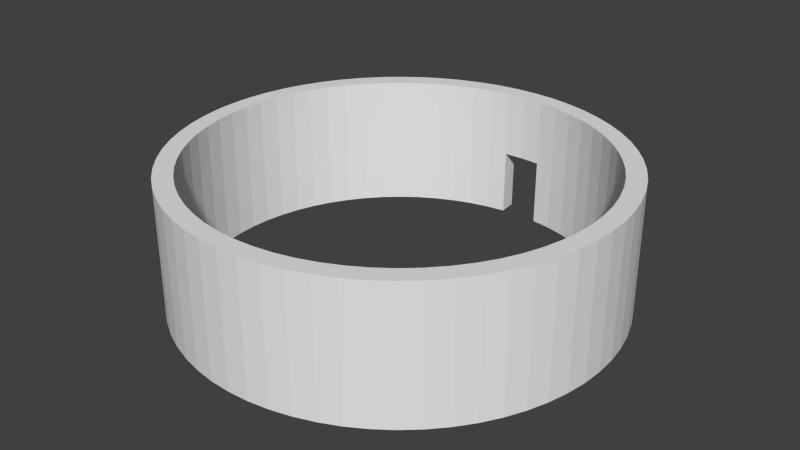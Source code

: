 # Source: reaktorwall_fix.blend  (saved by Blender 2.75.0; exported with 4.5.12 LTS)
import bpy
from mathutils import Matrix  # noqa: F401  (used for matrix-valued properties, if any)

bpy.ops.wm.read_factory_settings(use_empty=True)
scene = bpy.context.scene
scene.name = 'Scene'

# ---- collections
col_collection_1 = bpy.data.collections.new('Collection 1'); scene.collection.children.link(col_collection_1)

# ---- world
world_world = bpy.data.worlds.new('World'); scene.world = world_world
world_world.color = (0.05088, 0.05088, 0.05088)
world_world.use_sun_shadow = False
world_world.sun_shadow_jitter_overblur = 0.0
world_world.cycles.sampling_method = 'MANUAL'
world_world.cycles.sample_map_resolution = 256

# ---- meshes
me_circle_001 = bpy.data.meshes.new('Circle.001')
me_circle_001.from_pydata([(-0.7693, 0.6313, 0.3326), (0.09754, 0.9904, 0.3326), (0.4691, -0.8777, 0.3326), (-0.8777, 0.4691, 0.3326), (0.6313, -0.7693, 0.3326), (-0.9523, 0.2889, 0.3326), (0.7693, -0.6313, 0.3326), (-0.9904, 0.09755, 0.3326), (0.8777, -0.4691, 0.3326), (-0.9904, -0.09755, 0.3326), (0.9523, -0.2889, 0.3326), (-0.9523, -0.2889, 0.3326), (0.9904, -0.09754, 0.3326), (-0.8777, -0.4691, 0.3326), (0.9904, 0.09755, 0.3326), (-0.7693, -0.6313, 0.3326), (0.9523, 0.2889, 0.3326), (-0.6313, -0.7693, 0.3326), (0.8777, 0.4691, 0.3326), (-0.4691, -0.8777, 0.3326), (-0.09755, 0.9904, 0.3326), (0.7693, 0.6313, 0.3326), (-0.2889, -0.9523, 0.3326), (-0.2889, 0.9523, 0.3326), (0.6313, 0.7693, 0.3326), (-0.09754, -0.9904, 0.3326), (-0.4691, 0.8777, 0.3326), (0.4691, 0.8777, 0.3326), (0.09755, -0.9904, 0.3326), (-0.6313, 0.7693, 0.3326), (0.2889, 0.9523, 0.3326), (0.2889, -0.9523, 0.3326), (-0.09755, 0.9904, 0.0), (-0.2889, 0.9523, 0.0), (-0.4691, 0.8777, 0.0), (-0.6313, 0.7693, 0.0), (-0.7693, 0.6313, 0.0), (-0.8777, 0.4691, 0.0), (-0.9523, 0.2889, 0.0), (-0.9904, 0.09755, 0.0), (-0.9904, -0.09755, 0.0), (-0.9523, -0.2889, 0.0), (-0.8777, -0.4691, 0.0), (-0.7693, -0.6313, 0.0), (-0.6313, -0.7693, 0.0), (-0.4691, -0.8777, 0.0), (-0.2889, -0.9523, 0.0), (-0.09754, -0.9904, 0.0), (0.09755, -0.9904, 0.0), (0.2889, -0.9523, 0.0), (0.4691, -0.8777, 0.0), (0.6313, -0.7693, 0.0), (0.7693, -0.6313, 0.0), (0.8777, -0.4691, 0.0), (0.9523, -0.2889, 0.0), (0.9904, -0.09754, 0.0), (0.9904, 0.09755, 0.0), (0.9523, 0.2889, 0.0), (0.8777, 0.4691, 0.0), (0.7693, 0.6313, 0.0), (0.6313, 0.7693, 0.0), (0.4691, 0.8777, 0.0), (0.2889, 0.9523, 0.0), (0.09754, 0.9904, 0.0), (-0.09755, 0.9904, 0.6652), (-0.2889, 0.9523, 0.6652), (-0.4691, 0.8777, 0.6652), (-0.6313, 0.7693, 0.6652), (-0.7693, 0.6313, 0.6652), (-0.8777, 0.4691, 0.6652), (-0.9523, 0.2889, 0.6652), (-0.9904, 0.09755, 0.6652), (-0.9904, -0.09755, 0.6652), (-0.9523, -0.2889, 0.6652), (-0.8777, -0.4691, 0.6652), (-0.7693, -0.6313, 0.6652), (-0.6313, -0.7693, 0.6652), (-0.4691, -0.8777, 0.6652), (-0.2889, -0.9523, 0.6652), (-0.09754, -0.9904, 0.6652), (0.09755, -0.9904, 0.6652), (0.2889, -0.9523, 0.6652), (0.4691, -0.8777, 0.6652), (0.6313, -0.7693, 0.6652), (0.7693, -0.6313, 0.6652), (0.8777, -0.4691, 0.6652), (0.9523, -0.2889, 0.6652), (0.9904, -0.09754, 0.6652), (0.9904, 0.09755, 0.6652), (0.9523, 0.2889, 0.6652), (0.8777, 0.4691, 0.6652), (0.7693, 0.6313, 0.6652), (0.6313, 0.7693, 0.6652), (0.4691, 0.8777, 0.6652), (0.2889, 0.9523, 0.6652), (0.09754, 0.9904, 0.6652), (-0.7037, 0.7037, 0.3326), (-0.8275, 0.5529, 0.3326), (0.1942, 0.9761, 0.3326), (-1.881e-07, 0.9952, 0.3326), (0.3808, -0.9194, 0.3326), (0.5529, -0.8275, 0.3326), (-0.9194, 0.3808, 0.3326), (0.7037, -0.7037, 0.3326), (-0.9761, 0.1942, 0.3326), (0.8275, -0.5529, 0.3326), (-0.9952, 7.451e-08, 0.3326), (0.9194, -0.3808, 0.3326), (-0.9761, -0.1942, 0.3326), (0.9761, -0.1942, 0.3326), (-0.9194, -0.3808, 0.3326), (0.9952, 9.593e-07, 0.3326), (-0.8275, -0.5529, 0.3326), (0.9761, 0.1942, 0.3326), (-0.7037, -0.7037, 0.3326), (0.9194, 0.3808, 0.3326), (-0.5529, -0.8275, 0.3326), (0.8275, 0.5529, 0.3326), (-0.3808, -0.9194, 0.3326), (-0.1942, 0.9761, 0.3326), (0.7037, 0.7037, 0.3326), (-0.1942, -0.9761, 0.3326), (-0.3808, 0.9194, 0.3326), (0.5529, 0.8275, 0.3326), (3.241e-07, -0.9952, 0.3326), (-0.5529, 0.8275, 0.3326), (0.3808, 0.9194, 0.3326), (0.1942, -0.9761, 0.3326), (-0.1942, 0.9761, 0.0), (-0.3808, 0.9194, 0.0), (-0.5529, 0.8275, 0.0), (-0.7037, 0.7037, 0.0), (-0.8275, 0.5529, 0.0), (-0.9194, 0.3808, 0.0), (-0.9761, 0.1942, 0.0), (-0.9952, 7.525e-08, 0.0), (-0.9761, -0.1942, 0.0), (-0.9194, -0.3808, 0.0), (-0.8275, -0.5529, 0.0), (-0.7037, -0.7037, 0.0), (-0.5529, -0.8275, 0.0), (-0.3808, -0.9194, 0.0), (-0.1942, -0.9761, 0.0), (3.245e-07, -0.9952, 0.0), (0.1942, -0.9761, 0.0), (0.3808, -0.9194, 0.0), (0.5529, -0.8275, 0.0), (0.7037, -0.7037, 0.0), (0.8275, -0.5529, 0.0), (0.9194, -0.3808, 0.0), (0.9761, -0.1942, 0.0), (0.9952, 9.608e-07, 0.0), (0.9761, 0.1942, 0.0), (0.9194, 0.3808, 0.0), (0.8275, 0.5529, 0.0), (0.7037, 0.7037, 0.0), (0.5529, 0.8275, 0.0), (0.3808, 0.9194, 0.0), (0.1942, 0.9761, 0.0), (-1.881e-07, 0.9952, 0.6652), (-0.1942, 0.9761, 0.6652), (-0.3808, 0.9194, 0.6652), (-0.5529, 0.8275, 0.6652), (-0.7037, 0.7037, 0.6652), (-0.8275, 0.5529, 0.6652), (-0.9194, 0.3808, 0.6652), (-0.9761, 0.1942, 0.6652), (-0.9952, 7.525e-08, 0.6652), (-0.9761, -0.1942, 0.6652), (-0.9194, -0.3808, 0.6652), (-0.8275, -0.5529, 0.6652), (-0.7037, -0.7037, 0.6652), (-0.5529, -0.8275, 0.6652), (-0.3808, -0.9194, 0.6652), (-0.1942, -0.9761, 0.6652), (3.245e-07, -0.9952, 0.6652), (0.1942, -0.9761, 0.6652), (0.3808, -0.9194, 0.6652), (0.5529, -0.8275, 0.6652), (0.7037, -0.7037, 0.6652), (0.8275, -0.5529, 0.6652), (0.9194, -0.3808, 0.6652), (0.9761, -0.1942, 0.6652), (0.9952, 9.608e-07, 0.6652), (0.9761, 0.1942, 0.6652), (0.9194, 0.3808, 0.6652), (0.8275, 0.5529, 0.6652), (0.7037, 0.7037, 0.6652), (0.5529, 0.8275, 0.6652), (0.3808, 0.9194, 0.6652), (0.1942, 0.9761, 0.6652), (-0.8421, 0.6911, 0.3326), (0.1068, 1.084, 0.3326), (0.5135, -0.9607, 0.3326), (-0.9607, 0.5135, 0.3326), (0.6911, -0.8421, 0.3326), (-1.042, 0.3162, 0.3326), (0.8421, -0.6911, 0.3326), (-1.084, 0.1068, 0.3326), (0.9607, -0.5135, 0.3326), (-1.084, -0.1068, 0.3326), (1.042, -0.3162, 0.3326), (-1.042, -0.3162, 0.3326), (1.084, -0.1068, 0.3326), (-0.9607, -0.5135, 0.3326), (1.084, 0.1068, 0.3326), (-0.8421, -0.6911, 0.3326), (1.042, 0.3162, 0.3326), (-0.6911, -0.8421, 0.3326), (0.9607, 0.5135, 0.3326), (-0.5135, -0.9607, 0.3326), (-0.1068, 1.084, 0.3326), (0.8421, 0.6911, 0.3326), (-0.3162, -1.042, 0.3326), (-0.3162, 1.042, 0.3326), (0.6911, 0.8421, 0.3326), (-0.1068, -1.084, 0.3326), (-0.5135, 0.9607, 0.3326), (0.5135, 0.9607, 0.3326), (0.1068, -1.084, 0.3326), (-0.6911, 0.8421, 0.3326), (0.3162, 1.042, 0.3326), (0.3162, -1.042, 0.3326), (-0.1068, 1.084, 0.0), (-0.3162, 1.042, 0.0), (-0.5135, 0.9607, 0.0), (-0.6911, 0.8421, 0.0), (-0.8421, 0.6911, 0.0), (-0.9607, 0.5135, 0.0), (-1.042, 0.3162, 0.0), (-1.084, 0.1068, 0.0), (-1.084, -0.1068, 0.0), (-1.042, -0.3162, 0.0), (-0.9607, -0.5135, 0.0), (-0.8421, -0.6911, 0.0), (-0.6911, -0.8421, 0.0), (-0.5135, -0.9607, 0.0), (-0.3162, -1.042, 0.0), (-0.1068, -1.084, 0.0), (0.1068, -1.084, 0.0), (0.3162, -1.042, 0.0), (0.5135, -0.9607, 0.0), (0.6911, -0.8421, 0.0), (0.8421, -0.6911, 0.0), (0.9607, -0.5135, 0.0), (1.042, -0.3162, 0.0), (1.084, -0.1068, 0.0), (1.084, 0.1068, 0.0), (1.042, 0.3162, 0.0), (0.9607, 0.5135, 0.0), (0.8421, 0.6911, 0.0), (0.6911, 0.8421, 0.0), (0.5135, 0.9607, 0.0), (0.3162, 1.042, 0.0), (0.1068, 1.084, 0.0), (-0.1068, 1.084, 0.6652), (-0.3162, 1.042, 0.6652), (-0.5135, 0.9607, 0.6652), (-0.6911, 0.8421, 0.6652), (-0.8421, 0.6911, 0.6652), (-0.9607, 0.5135, 0.6652), (-1.042, 0.3162, 0.6652), (-1.084, 0.1068, 0.6652), (-1.084, -0.1068, 0.6652), (-1.042, -0.3162, 0.6652), (-0.9607, -0.5135, 0.6652), (-0.8421, -0.6911, 0.6652), (-0.6911, -0.8421, 0.6652), (-0.5135, -0.9607, 0.6652), (-0.3162, -1.042, 0.6652), (-0.1068, -1.084, 0.6652), (0.1068, -1.084, 0.6652), (0.3162, -1.042, 0.6652), (0.5135, -0.9607, 0.6652), (0.6911, -0.8421, 0.6652), (0.8421, -0.6911, 0.6652), (0.9607, -0.5135, 0.6652), (1.042, -0.3162, 0.6652), (1.084, -0.1068, 0.6652), (1.084, 0.1068, 0.6652), (1.042, 0.3162, 0.6652), (0.9607, 0.5135, 0.6652), (0.8421, 0.6911, 0.6652), (0.6911, 0.8421, 0.6652), (0.5135, 0.9607, 0.6652), (0.3162, 1.042, 0.6652), (0.1068, 1.084, 0.6652), (-0.7703, 0.7703, 0.3326), (-0.9058, 0.6052, 0.3326), (0.2125, 1.068, 0.3326), (-1.881e-07, 1.089, 0.3326), (0.4169, -1.006, 0.3326), (0.6052, -0.9058, 0.3326), (-1.006, 0.4169, 0.3326), (0.7703, -0.7703, 0.3326), (-1.068, 0.2125, 0.3326), (0.9058, -0.6052, 0.3326), (-1.089, 7.451e-08, 0.3326), (1.006, -0.4169, 0.3326), (-1.068, -0.2125, 0.3326), (1.068, -0.2125, 0.3326), (-1.006, -0.4169, 0.3326), (1.089, 9.593e-07, 0.3326), (-0.9058, -0.6052, 0.3326), (1.068, 0.2125, 0.3326), (-0.7703, -0.7703, 0.3326), (1.006, 0.4169, 0.3326), (-0.6052, -0.9058, 0.3326), (0.9058, 0.6052, 0.3326), (-0.4169, -1.006, 0.3326), (-0.2125, 1.068, 0.3326), (0.7703, 0.7703, 0.3326), (-0.2125, -1.068, 0.3326), (-0.4169, 1.006, 0.3326), (0.6052, 0.9058, 0.3326), (3.241e-07, -1.089, 0.3326), (-0.6052, 0.9058, 0.3326), (0.4169, 1.006, 0.3326), (0.2125, -1.068, 0.3326), (-0.2125, 1.068, 0.0), (-0.4169, 1.006, 0.0), (-0.6052, 0.9058, 0.0), (-0.7703, 0.7703, 0.0), (-0.9058, 0.6052, 0.0), (-1.006, 0.4169, 0.0), (-1.068, 0.2125, 0.0), (-1.089, 7.525e-08, 0.0), (-1.068, -0.2125, 0.0), (-1.006, -0.4169, 0.0), (-0.9058, -0.6052, 0.0), (-0.7703, -0.7703, 0.0), (-0.6052, -0.9058, 0.0), (-0.4169, -1.006, 0.0), (-0.2125, -1.068, 0.0), (3.245e-07, -1.089, 0.0), (0.2125, -1.068, 0.0), (0.4169, -1.006, 0.0), (0.6052, -0.9058, 0.0), (0.7703, -0.7703, 0.0), (0.9058, -0.6052, 0.0), (1.006, -0.4169, 0.0), (1.068, -0.2125, 0.0), (1.089, 9.608e-07, 0.0), (1.068, 0.2125, 0.0), (1.006, 0.4169, 0.0), (0.9058, 0.6052, 0.0), (0.7703, 0.7703, 0.0), (0.6052, 0.9058, 0.0), (0.4169, 1.006, 0.0), (0.2125, 1.068, 0.0), (-1.881e-07, 1.089, 0.6652), (-0.2125, 1.068, 0.6652), (-0.4169, 1.006, 0.6652), (-0.6052, 0.9058, 0.6652), (-0.7703, 0.7703, 0.6652), (-0.9058, 0.6052, 0.6652), (-1.006, 0.4169, 0.6652), (-1.068, 0.2125, 0.6652), (-1.089, 7.525e-08, 0.6652), (-1.068, -0.2125, 0.6652), (-1.006, -0.4169, 0.6652), (-0.9058, -0.6052, 0.6652), (-0.7703, -0.7703, 0.6652), (-0.6052, -0.9058, 0.6652), (-0.4169, -1.006, 0.6652), (-0.2125, -1.068, 0.6652), (3.245e-07, -1.089, 0.6652), (0.2125, -1.068, 0.6652), (0.4169, -1.006, 0.6652), (0.6052, -0.9058, 0.6652), (0.7703, -0.7703, 0.6652), (0.9058, -0.6052, 0.6652), (1.006, -0.4169, 0.6652), (1.068, -0.2125, 0.6652), (1.089, 9.608e-07, 0.6652), (1.068, 0.2125, 0.6652), (1.006, 0.4169, 0.6652), (0.9058, 0.6052, 0.6652), (0.7703, 0.7703, 0.6652), (0.6052, 0.9058, 0.6652), (0.4169, 1.006, 0.6652), (0.2125, 1.068, 0.6652), (-0.09755, 0.9904, 0.0), (0.09754, 0.9904, 0.0), (-0.1068, 1.084, 0.0), (0.1068, 1.084, 0.0)], [], [(0, 97, 132, 36), (0, 36, 131, 96), (0, 96, 163, 68), (0, 68, 164, 97), (1, 63, 158, 98), (1, 98, 190, 95), (1, 95, 159, 99), (2, 101, 146, 50), (2, 50, 145, 100), (2, 100, 177, 82), (2, 82, 178, 101), (3, 102, 133, 37), (3, 37, 132, 97), (3, 97, 164, 69), (3, 69, 165, 102), (4, 103, 147, 51), (4, 51, 146, 101), (4, 101, 178, 83), (4, 83, 179, 103), (5, 104, 134, 38), (5, 38, 133, 102), (5, 102, 165, 70), (5, 70, 166, 104), (6, 105, 148, 52), (6, 52, 147, 103), (6, 103, 179, 84), (6, 84, 180, 105), (7, 106, 135, 39), (7, 39, 134, 104), (7, 104, 166, 71), (7, 71, 167, 106), (8, 107, 149, 53), (8, 53, 148, 105), (8, 105, 180, 85), (8, 85, 181, 107), (9, 108, 136, 40), (9, 40, 135, 106), (9, 106, 167, 72), (9, 72, 168, 108), (10, 109, 150, 54), (10, 54, 149, 107), (10, 107, 181, 86), (10, 86, 182, 109), (11, 110, 137, 41), (11, 41, 136, 108), (11, 108, 168, 73), (11, 73, 169, 110), (12, 111, 151, 55), (12, 55, 150, 109), (12, 109, 182, 87), (12, 87, 183, 111), (13, 112, 138, 42), (13, 42, 137, 110), (13, 110, 169, 74), (13, 74, 170, 112), (14, 113, 152, 56), (14, 56, 151, 111), (14, 111, 183, 88), (14, 88, 184, 113), (15, 114, 139, 43), (15, 43, 138, 112), (15, 112, 170, 75), (15, 75, 171, 114), (16, 115, 153, 57), (16, 57, 152, 113), (16, 113, 184, 89), (16, 89, 185, 115), (17, 116, 140, 44), (17, 44, 139, 114), (17, 114, 171, 76), (17, 76, 172, 116), (18, 117, 154, 58), (18, 58, 153, 115), (18, 115, 185, 90), (18, 90, 186, 117), (19, 118, 141, 45), (19, 45, 140, 116), (19, 116, 172, 77), (19, 77, 173, 118), (20, 119, 128, 32), (20, 99, 159, 64), (20, 64, 160, 119), (21, 120, 155, 59), (21, 59, 154, 117), (21, 117, 186, 91), (21, 91, 187, 120), (22, 121, 142, 46), (22, 46, 141, 118), (22, 118, 173, 78), (22, 78, 174, 121), (23, 122, 129, 33), (23, 33, 128, 119), (23, 119, 160, 65), (23, 65, 161, 122), (24, 123, 156, 60), (24, 60, 155, 120), (24, 120, 187, 92), (24, 92, 188, 123), (25, 124, 143, 47), (25, 47, 142, 121), (25, 121, 174, 79), (25, 79, 175, 124), (26, 125, 130, 34), (26, 34, 129, 122), (26, 122, 161, 66), (26, 66, 162, 125), (27, 126, 157, 61), (27, 61, 156, 123), (27, 123, 188, 93), (27, 93, 189, 126), (28, 127, 144, 48), (28, 48, 143, 124), (28, 124, 175, 80), (28, 80, 176, 127), (29, 96, 131, 35), (29, 35, 130, 125), (29, 125, 162, 67), (29, 67, 163, 96), (30, 98, 158, 62), (30, 62, 157, 126), (30, 126, 189, 94), (30, 94, 190, 98), (31, 100, 145, 49), (31, 49, 144, 127), (31, 127, 176, 81), (31, 81, 177, 100), (227, 323, 288, 191), (287, 322, 227, 191), (259, 354, 287, 191), (288, 355, 259, 191), (289, 349, 254, 192), (286, 381, 289, 192), (290, 350, 286, 192), (241, 337, 292, 193), (291, 336, 241, 193), (273, 368, 291, 193), (292, 369, 273, 193), (228, 324, 293, 194), (288, 323, 228, 194), (260, 355, 288, 194), (293, 356, 260, 194), (242, 338, 294, 195), (292, 337, 242, 195), (274, 369, 292, 195), (294, 370, 274, 195), (229, 325, 295, 196), (293, 324, 229, 196), (261, 356, 293, 196), (295, 357, 261, 196), (243, 339, 296, 197), (294, 338, 243, 197), (275, 370, 294, 197), (296, 371, 275, 197), (230, 326, 297, 198), (295, 325, 230, 198), (262, 357, 295, 198), (297, 358, 262, 198), (244, 340, 298, 199), (296, 339, 244, 199), (276, 371, 296, 199), (298, 372, 276, 199), (231, 327, 299, 200), (297, 326, 231, 200), (263, 358, 297, 200), (299, 359, 263, 200), (245, 341, 300, 201), (298, 340, 245, 201), (277, 372, 298, 201), (300, 373, 277, 201), (232, 328, 301, 202), (299, 327, 232, 202), (264, 359, 299, 202), (301, 360, 264, 202), (246, 342, 302, 203), (300, 341, 246, 203), (278, 373, 300, 203), (302, 374, 278, 203), (233, 329, 303, 204), (301, 328, 233, 204), (265, 360, 301, 204), (303, 361, 265, 204), (247, 343, 304, 205), (302, 342, 247, 205), (279, 374, 302, 205), (304, 375, 279, 205), (234, 330, 305, 206), (303, 329, 234, 206), (266, 361, 303, 206), (305, 362, 266, 206), (248, 344, 306, 207), (304, 343, 248, 207), (280, 375, 304, 207), (306, 376, 280, 207), (235, 331, 307, 208), (305, 330, 235, 208), (267, 362, 305, 208), (307, 363, 267, 208), (249, 345, 308, 209), (306, 344, 249, 209), (281, 376, 306, 209), (308, 377, 281, 209), (236, 332, 309, 210), (307, 331, 236, 210), (268, 363, 307, 210), (309, 364, 268, 210), (223, 319, 310, 211), (255, 350, 290, 211), (310, 351, 255, 211), (250, 346, 311, 212), (308, 345, 250, 212), (282, 377, 308, 212), (311, 378, 282, 212), (237, 333, 312, 213), (309, 332, 237, 213), (269, 364, 309, 213), (312, 365, 269, 213), (224, 320, 313, 214), (310, 319, 224, 214), (256, 351, 310, 214), (313, 352, 256, 214), (251, 347, 314, 215), (311, 346, 251, 215), (283, 378, 311, 215), (314, 379, 283, 215), (238, 334, 315, 216), (312, 333, 238, 216), (270, 365, 312, 216), (315, 366, 270, 216), (225, 321, 316, 217), (313, 320, 225, 217), (257, 352, 313, 217), (316, 353, 257, 217), (252, 348, 317, 218), (314, 347, 252, 218), (284, 379, 314, 218), (317, 380, 284, 218), (239, 335, 318, 219), (315, 334, 239, 219), (271, 366, 315, 219), (318, 367, 271, 219), (226, 322, 287, 220), (316, 321, 226, 220), (258, 353, 316, 220), (287, 354, 258, 220), (253, 349, 289, 221), (317, 348, 253, 221), (285, 380, 317, 221), (289, 381, 285, 221), (240, 336, 291, 222), (318, 335, 240, 222), (272, 367, 318, 222), (291, 368, 272, 222), (32, 128, 319, 223), (32, 223, 384, 382), (33, 129, 320, 224), (128, 33, 224, 319), (34, 130, 321, 225), (129, 34, 225, 320), (35, 131, 322, 226), (130, 35, 226, 321), (36, 132, 323, 227), (131, 36, 227, 322), (37, 133, 324, 228), (132, 37, 228, 323), (38, 134, 325, 229), (133, 38, 229, 324), (39, 135, 326, 230), (134, 39, 230, 325), (40, 136, 327, 231), (135, 40, 231, 326), (41, 137, 328, 232), (136, 41, 232, 327), (42, 138, 329, 233), (137, 42, 233, 328), (43, 139, 330, 234), (138, 43, 234, 329), (44, 140, 331, 235), (139, 44, 235, 330), (45, 141, 332, 236), (140, 45, 236, 331), (46, 142, 333, 237), (141, 46, 237, 332), (47, 143, 334, 238), (142, 47, 238, 333), (48, 144, 335, 239), (143, 48, 239, 334), (49, 145, 336, 240), (144, 49, 240, 335), (50, 146, 337, 241), (145, 50, 241, 336), (51, 147, 338, 242), (146, 51, 242, 337), (52, 148, 339, 243), (147, 52, 243, 338), (53, 149, 340, 244), (148, 53, 244, 339), (54, 150, 341, 245), (149, 54, 245, 340), (55, 151, 342, 246), (150, 55, 246, 341), (56, 152, 343, 247), (151, 56, 247, 342), (57, 153, 344, 248), (152, 57, 248, 343), (58, 154, 345, 249), (153, 58, 249, 344), (59, 155, 346, 250), (154, 59, 250, 345), (60, 156, 347, 251), (155, 60, 251, 346), (61, 157, 348, 252), (156, 61, 252, 347), (62, 158, 349, 253), (157, 62, 253, 348), (158, 63, 254, 349), (160, 64, 255, 351), (64, 159, 350, 255), (161, 65, 256, 352), (65, 160, 351, 256), (162, 66, 257, 353), (66, 161, 352, 257), (163, 67, 258, 354), (67, 162, 353, 258), (164, 68, 259, 355), (68, 163, 354, 259), (165, 69, 260, 356), (69, 164, 355, 260), (166, 70, 261, 357), (70, 165, 356, 261), (167, 71, 262, 358), (71, 166, 357, 262), (168, 72, 263, 359), (72, 167, 358, 263), (169, 73, 264, 360), (73, 168, 359, 264), (170, 74, 265, 361), (74, 169, 360, 265), (171, 75, 266, 362), (75, 170, 361, 266), (172, 76, 267, 363), (76, 171, 362, 267), (173, 77, 268, 364), (77, 172, 363, 268), (174, 78, 269, 365), (78, 173, 364, 269), (175, 79, 270, 366), (79, 174, 365, 270), (176, 80, 271, 367), (80, 175, 366, 271), (177, 81, 272, 368), (81, 176, 367, 272), (178, 82, 273, 369), (82, 177, 368, 273), (179, 83, 274, 370), (83, 178, 369, 274), (180, 84, 275, 371), (84, 179, 370, 275), (181, 85, 276, 372), (85, 180, 371, 276), (182, 86, 277, 373), (86, 181, 372, 277), (183, 87, 278, 374), (87, 182, 373, 278), (184, 88, 279, 375), (88, 183, 374, 279), (185, 89, 280, 376), (89, 184, 375, 280), (186, 90, 281, 377), (90, 185, 376, 281), (187, 91, 282, 378), (91, 186, 377, 282), (188, 92, 283, 379), (92, 187, 378, 283), (189, 93, 284, 380), (93, 188, 379, 284), (190, 94, 285, 381), (94, 189, 380, 285), (159, 95, 286, 350), (95, 190, 381, 286), (254, 63, 383, 385), (223, 211, 20, 32), (63, 1, 192, 254), (1, 99, 20, 211, 290, 192)])
_uv = me_circle_001.uv_layers.new(name='UVMap')
_uv.uv.foreach_set('vector', [-3.781, 4.645, -3.616, 4.645, -3.616, 5.205, -3.781, 5.205, -3.781, 4.645, -3.781, 5.205, -3.945, 5.205, -3.945, 4.645, -3.781, 4.645, -3.945, 4.645, -3.945, 4.085, -3.781, 4.085, -3.781, 4.645, -3.781, 4.085, -3.616, 4.085, -3.616, 4.645, 5.1, 4.645, 5.1, 5.205, 4.936, 5.205, 4.936, 4.645, 5.1, 4.645, 4.936, 4.645, 4.936, 4.085, 5.1, 4.085, 5.1, 4.645, 5.1, 4.085, 5.265, 4.085, 5.265, 4.645, 0.8244, 4.645, 0.9888, 4.645, 0.9888, 5.205, 0.8244, 5.205, 0.8244, 4.645, 0.8244, 5.205, 0.6599, 5.205, 0.6599, 4.645, 0.8244, 4.645, 0.6599, 4.645, 0.6599, 4.085, 0.8244, 4.085, 0.8244, 4.645, 0.8244, 4.085, 0.9888, 4.085, 0.9888, 4.645, -3.452, 4.645, -3.287, 4.645, -3.287, 5.205, -3.452, 5.205, -3.452, 4.645, -3.452, 5.205, -3.616, 5.205, -3.616, 4.645, -3.452, 4.645, -3.616, 4.645, -3.616, 4.085, -3.452, 4.085, -3.452, 4.645, -3.452, 4.085, -3.287, 4.085, -3.287, 4.645, 1.153, 4.645, 1.318, 4.645, 1.318, 5.205, 1.153, 5.205, 1.153, 4.645, 1.153, 5.205, 0.9888, 5.205, 0.9888, 4.645, 1.153, 4.645, 0.9888, 4.645, 0.9888, 4.085, 1.153, 4.085, 1.153, 4.645, 1.153, 4.085, 1.318, 4.085, 1.318, 4.645, -3.123, 4.645, -2.958, 4.645, -2.958, 5.205, -3.123, 5.205, -3.123, 4.645, -3.123, 5.205, -3.287, 5.205, -3.287, 4.645, -3.123, 4.645, -3.287, 4.645, -3.287, 4.085, -3.123, 4.085, -3.123, 4.645, -3.123, 4.085, -2.958, 4.085, -2.958, 4.645, 1.482, 4.645, 1.647, 4.645, 1.647, 5.205, 1.482, 5.205, 1.482, 4.645, 1.482, 5.205, 1.318, 5.205, 1.318, 4.645, 1.482, 4.645, 1.318, 4.645, 1.318, 4.085, 1.482, 4.085, 1.482, 4.645, 1.482, 4.085, 1.647, 4.085, 1.647, 4.645, -2.794, 4.645, -2.629, 4.645, -2.629, 5.205, -2.794, 5.205, -2.794, 4.645, -2.794, 5.205, -2.958, 5.205, -2.958, 4.645, -2.794, 4.645, -2.958, 4.645, -2.958, 4.085, -2.794, 4.085, -2.794, 4.645, -2.794, 4.085, -2.629, 4.085, -2.629, 4.645, 1.811, 4.645, 1.976, 4.645, 1.976, 5.205, 1.811, 5.205, 1.811, 4.645, 1.811, 5.205, 1.647, 5.205, 1.647, 4.645, 1.811, 4.645, 1.647, 4.645, 1.647, 4.085, 1.811, 4.085, 1.811, 4.645, 1.811, 4.085, 1.976, 4.085, 1.976, 4.645, -2.465, 4.645, -2.3, 4.645, -2.3, 5.205, -2.465, 5.205, -2.465, 4.645, -2.465, 5.205, -2.629, 5.205, -2.629, 4.645, -2.465, 4.645, -2.629, 4.645, -2.629, 4.085, -2.465, 4.085, -2.465, 4.645, -2.465, 4.085, -2.3, 4.085, -2.3, 4.645, 2.14, 4.645, 2.305, 4.645, 2.305, 5.205, 2.14, 5.205, 2.14, 4.645, 2.14, 5.205, 1.976, 5.205, 1.976, 4.645, 2.14, 4.645, 1.976, 4.645, 1.976, 4.085, 2.14, 4.085, 2.14, 4.645, 2.14, 4.085, 2.305, 4.085, 2.305, 4.645, -2.136, 4.645, -1.971, 4.645, -1.971, 5.205, -2.136, 5.205, -2.136, 4.645, -2.136, 5.205, -2.3, 5.205, -2.3, 4.645, -2.136, 4.645, -2.3, 4.645, -2.3, 4.085, -2.136, 4.085, -2.136, 4.645, -2.136, 4.085, -1.971, 4.085, -1.971, 4.645, 2.469, 4.645, 2.633, 4.645, 2.633, 5.205, 2.469, 5.205, 2.469, 4.645, 2.469, 5.205, 2.305, 5.205, 2.305, 4.645, 2.469, 4.645, 2.305, 4.645, 2.305, 4.085, 2.469, 4.085, 2.469, 4.645, 2.469, 4.085, 2.633, 4.085, 2.633, 4.645, -1.807, 4.645, -1.643, 4.645, -1.643, 5.205, -1.807, 5.205, -1.807, 4.645, -1.807, 5.205, -1.971, 5.205, -1.971, 4.645, -1.807, 4.645, -1.971, 4.645, -1.971, 4.085, -1.807, 4.085, -1.807, 4.645, -1.807, 4.085, -1.643, 4.085, -1.643, 4.645, 2.798, 4.645, 2.962, 4.645, 2.962, 5.205, 2.798, 5.205, 2.798, 4.645, 2.798, 5.205, 2.633, 5.205, 2.633, 4.645, 2.798, 4.645, 2.633, 4.645, 2.633, 4.085, 2.798, 4.085, 2.798, 4.645, 2.798, 4.085, 2.962, 4.085, 2.962, 4.645, -1.478, 4.645, -1.314, 4.645, -1.314, 5.205, -1.478, 5.205, -1.478, 4.645, -1.478, 5.205, -1.643, 5.205, -1.643, 4.645, -1.478, 4.645, -1.643, 4.645, -1.643, 4.085, -1.478, 4.085, -1.478, 4.645, -1.478, 4.085, -1.314, 4.085, -1.314, 4.645, 3.127, 4.645, 3.291, 4.645, 3.291, 5.205, 3.127, 5.205, 3.127, 4.645, 3.127, 5.205, 2.962, 5.205, 2.962, 4.645, 3.127, 4.645, 2.962, 4.645, 2.962, 4.085, 3.127, 4.085, 3.127, 4.645, 3.127, 4.085, 3.291, 4.085, 3.291, 4.645, -1.149, 4.645, -0.9847, 4.645, -0.9847, 5.205, -1.149, 5.205, -1.149, 4.645, -1.149, 5.205, -1.314, 5.205, -1.314, 4.645, -1.149, 4.645, -1.314, 4.645, -1.314, 4.085, -1.149, 4.085, -1.149, 4.645, -1.149, 4.085, -0.9847, 4.085, -0.9847, 4.645, 3.456, 4.645, 3.62, 4.645, 3.62, 5.205, 3.456, 5.205, 3.456, 4.645, 3.456, 5.205, 3.291, 5.205, 3.291, 4.645, 3.456, 4.645, 3.291, 4.645, 3.291, 4.085, 3.456, 4.085, 3.456, 4.645, 3.456, 4.085, 3.62, 4.085, 3.62, 4.645, -0.8203, 4.645, -0.6558, 4.645, -0.6558, 5.205, -0.8203, 5.205, -0.8203, 4.645, -0.8203, 5.205, -0.9847, 5.205, -0.9847, 4.645, -0.8203, 4.645, -0.9847, 4.645, -0.9847, 4.085, -0.8203, 4.085, -0.8203, 4.645, -0.8203, 4.085, -0.6558, 4.085, -0.6558, 4.645, -5.096, 4.645, -4.932, 4.645, -4.932, 5.205, -5.096, 5.205, -5.096, 4.645, -5.261, 4.645, -5.261, 4.085, -5.096, 4.085, -5.096, 4.645, -5.096, 4.085, -4.932, 4.085, -4.932, 4.645, 3.785, 4.645, 3.949, 4.645, 3.949, 5.205, 3.785, 5.205, 3.785, 4.645, 3.785, 5.205, 3.62, 5.205, 3.62, 4.645, 3.785, 4.645, 3.62, 4.645, 3.62, 4.085, 3.785, 4.085, 3.785, 4.645, 3.785, 4.085, 3.949, 4.085, 3.949, 4.645, -0.4913, 4.645, -0.3269, 4.645, -0.3269, 5.205, -0.4913, 5.205, -0.4913, 4.645, -0.4913, 5.205, -0.6558, 5.205, -0.6558, 4.645, -0.4913, 4.645, -0.6558, 4.645, -0.6558, 4.085, -0.4913, 4.085, -0.4913, 4.645, -0.4913, 4.085, -0.3269, 4.085, -0.3269, 4.645, -4.767, 4.645, -4.603, 4.645, -4.603, 5.205, -4.767, 5.205, -4.767, 4.645, -4.767, 5.205, -4.932, 5.205, -4.932, 4.645, -4.767, 4.645, -4.932, 4.645, -4.932, 4.085, -4.767, 4.085, -4.767, 4.645, -4.767, 4.085, -4.603, 4.085, -4.603, 4.645, 4.114, 4.645, 4.278, 4.645, 4.278, 5.205, 4.114, 5.205, 4.114, 4.645, 4.114, 5.205, 3.949, 5.205, 3.949, 4.645, 4.114, 4.645, 3.949, 4.645, 3.949, 4.085, 4.114, 4.085, 4.114, 4.645, 4.114, 4.085, 4.278, 4.085, 4.278, 4.645, -0.1624, 4.645, 0.002062, 4.645, 0.002062, 5.205, -0.1624, 5.205, -0.1624, 4.645, -0.1624, 5.205, -0.3269, 5.205, -0.3269, 4.645, -0.1624, 4.645, -0.3269, 4.645, -0.3269, 4.085, -0.1624, 4.085, -0.1624, 4.645, -0.1624, 4.085, 0.002062, 4.085, 0.002062, 4.645, -4.438, 4.645, -4.274, 4.645, -4.274, 5.205, -4.438, 5.205, -4.438, 4.645, -4.438, 5.205, -4.603, 5.205, -4.603, 4.645, -4.438, 4.645, -4.603, 4.645, -4.603, 4.085, -4.438, 4.085, -4.438, 4.645, -4.438, 4.085, -4.274, 4.085, -4.274, 4.645, 4.443, 4.645, 4.607, 4.645, 4.607, 5.205, 4.443, 5.205, 4.443, 4.645, 4.443, 5.205, 4.278, 5.205, 4.278, 4.645, 4.443, 4.645, 4.278, 4.645, 4.278, 4.085, 4.443, 4.085, 4.443, 4.645, 4.443, 4.085, 4.607, 4.085, 4.607, 4.645, 0.1665, 4.645, 0.331, 4.645, 0.331, 5.205, 0.1665, 5.205, 0.1665, 4.645, 0.1665, 5.205, 0.002062, 5.205, 0.002062, 4.645, 0.1665, 4.645, 0.002062, 4.645, 0.002062, 4.085, 0.1665, 4.085, 0.1665, 4.645, 0.1665, 4.085, 0.331, 4.085, 0.331, 4.645, -4.11, 4.645, -3.945, 4.645, -3.945, 5.205, -4.11, 5.205, -4.11, 4.645, -4.11, 5.205, -4.274, 5.205, -4.274, 4.645, -4.11, 4.645, -4.274, 4.645, -4.274, 4.085, -4.11, 4.085, -4.11, 4.645, -4.11, 4.085, -3.945, 4.085, -3.945, 4.645, 4.771, 4.645, 4.936, 4.645, 4.936, 5.205, 4.771, 5.205, 4.771, 4.645, 4.771, 5.205, 4.607, 5.205, 4.607, 4.645, 4.771, 4.645, 4.607, 4.645, 4.607, 4.085, 4.771, 4.085, 4.771, 4.645, 4.771, 4.085, 4.936, 4.085, 4.936, 4.645, 0.4955, 4.645, 0.6599, 4.645, 0.6599, 5.205, 0.4955, 5.205, 0.4955, 4.645, 0.4955, 5.205, 0.331, 5.205, 0.331, 4.645, 0.4955, 4.645, 0.331, 4.645, 0.331, 4.085, 0.4955, 4.085, 0.4955, 4.645, 0.4955, 4.085, 0.6599, 4.085, 0.6599, 4.645, -3.641, 2.961, -3.461, 2.961, -3.461, 3.522, -3.641, 3.522, -3.821, 3.522, -3.821, 2.961, -3.641, 2.961, -3.641, 3.522, -3.641, 4.082, -3.821, 4.082, -3.821, 3.522, -3.641, 3.522, -3.461, 3.522, -3.461, 4.082, -3.641, 4.082, -3.641, 3.522, 5.901, 3.522, 5.901, 2.961, 6.081, 2.961, 6.081, 3.522, 6.081, 4.082, 5.901, 4.082, 5.901, 3.522, 6.081, 3.522, 6.261, 3.522, 6.261, 4.082, 6.081, 4.082, 6.081, 3.522, 1.4, 2.961, 1.58, 2.961, 1.58, 3.522, 1.4, 3.522, 1.22, 3.522, 1.22, 2.961, 1.4, 2.961, 1.4, 3.522, 1.4, 4.082, 1.22, 4.082, 1.22, 3.522, 1.4, 3.522, 1.58, 3.522, 1.58, 4.082, 1.4, 4.082, 1.4, 3.522, -3.28, 2.961, -3.1, 2.961, -3.1, 3.522, -3.28, 3.522, -3.461, 3.522, -3.461, 2.961, -3.28, 2.961, -3.28, 3.522, -3.28, 4.082, -3.461, 4.082, -3.461, 3.522, -3.28, 3.522, -3.1, 3.522, -3.1, 4.082, -3.28, 4.082, -3.28, 3.522, 1.76, 2.961, 1.94, 2.961, 1.94, 3.522, 1.76, 3.522, 1.58, 3.522, 1.58, 2.961, 1.76, 2.961, 1.76, 3.522, 1.76, 4.082, 1.58, 4.082, 1.58, 3.522, 1.76, 3.522, 1.94, 3.522, 1.94, 4.082, 1.76, 4.082, 1.76, 3.522, -2.92, 2.961, -2.74, 2.961, -2.74, 3.522, -2.92, 3.522, -3.1, 3.522, -3.1, 2.961, -2.92, 2.961, -2.92, 3.522, -2.92, 4.082, -3.1, 4.082, -3.1, 3.522, -2.92, 3.522, -2.74, 3.522, -2.74, 4.082, -2.92, 4.082, -2.92, 3.522, 2.12, 2.961, 2.3, 2.961, 2.3, 3.522, 2.12, 3.522, 1.94, 3.522, 1.94, 2.961, 2.12, 2.961, 2.12, 3.522, 2.12, 4.082, 1.94, 4.082, 1.94, 3.522, 2.12, 3.522, 2.3, 3.522, 2.3, 4.082, 2.12, 4.082, 2.12, 3.522, -2.56, 2.961, -2.38, 2.961, -2.38, 3.522, -2.56, 3.522, -2.74, 3.522, -2.74, 2.961, -2.56, 2.961, -2.56, 3.522, -2.56, 4.082, -2.74, 4.082, -2.74, 3.522, -2.56, 3.522, -2.38, 3.522, -2.38, 4.082, -2.56, 4.082, -2.56, 3.522, 2.48, 2.961, 2.66, 2.961, 2.66, 3.522, 2.48, 3.522, 2.3, 3.522, 2.3, 2.961, 2.48, 2.961, 2.48, 3.522, 2.48, 4.082, 2.3, 4.082, 2.3, 3.522, 2.48, 3.522, 2.66, 3.522, 2.66, 4.082, 2.48, 4.082, 2.48, 3.522, -2.2, 2.961, -2.02, 2.961, -2.02, 3.522, -2.2, 3.522, -2.38, 3.522, -2.38, 2.961, -2.2, 2.961, -2.2, 3.522, -2.2, 4.082, -2.38, 4.082, -2.38, 3.522, -2.2, 3.522, -2.02, 3.522, -2.02, 4.082, -2.2, 4.082, -2.2, 3.522, 2.84, 2.961, 3.02, 2.961, 3.02, 3.522, 2.84, 3.522, 2.66, 3.522, 2.66, 2.961, 2.84, 2.961, 2.84, 3.522, 2.84, 4.082, 2.66, 4.082, 2.66, 3.522, 2.84, 3.522, 3.02, 3.522, 3.02, 4.082, 2.84, 4.082, 2.84, 3.522, -1.84, 2.961, -1.66, 2.961, -1.66, 3.522, -1.84, 3.522, -2.02, 3.522, -2.02, 2.961, -1.84, 2.961, -1.84, 3.522, -1.84, 4.082, -2.02, 4.082, -2.02, 3.522, -1.84, 3.522, -1.66, 3.522, -1.66, 4.082, -1.84, 4.082, -1.84, 3.522, 3.2, 2.961, 3.38, 2.961, 3.38, 3.522, 3.2, 3.522, 3.02, 3.522, 3.02, 2.961, 3.2, 2.961, 3.2, 3.522, 3.2, 4.082, 3.02, 4.082, 3.02, 3.522, 3.2, 3.522, 3.38, 3.522, 3.38, 4.082, 3.2, 4.082, 3.2, 3.522, -1.48, 2.961, -1.3, 2.961, -1.3, 3.522, -1.48, 3.522, -1.66, 3.522, -1.66, 2.961, -1.48, 2.961, -1.48, 3.522, -1.48, 4.082, -1.66, 4.082, -1.66, 3.522, -1.48, 3.522, -1.3, 3.522, -1.3, 4.082, -1.48, 4.082, -1.48, 3.522, 3.56, 2.961, 3.74, 2.961, 3.74, 3.522, 3.56, 3.522, 3.38, 3.522, 3.38, 2.961, 3.56, 2.961, 3.56, 3.522, 3.56, 4.082, 3.38, 4.082, 3.38, 3.522, 3.56, 3.522, 3.74, 3.522, 3.74, 4.082, 3.56, 4.082, 3.56, 3.522, -1.12, 2.961, -0.9402, 2.961, -0.9402, 3.522, -1.12, 3.522, -1.3, 3.522, -1.3, 2.961, -1.12, 2.961, -1.12, 3.522, -1.12, 4.082, -1.3, 4.082, -1.3, 3.522, -1.12, 3.522, -0.9402, 3.522, -0.9402, 4.082, -1.12, 4.082, -1.12, 3.522, 3.92, 2.961, 4.1, 2.961, 4.1, 3.522, 3.92, 3.522, 3.74, 3.522, 3.74, 2.961, 3.92, 2.961, 3.92, 3.522, 3.92, 4.082, 3.74, 4.082, 3.74, 3.522, 3.92, 3.522, 4.1, 3.522, 4.1, 4.082, 3.92, 4.082, 3.92, 3.522, -0.7602, 2.961, -0.5801, 2.961, -0.5801, 3.522, -0.7602, 3.522, -0.9402, 3.522, -0.9402, 2.961, -0.7602, 2.961, -0.7602, 3.522, -0.7602, 4.082, -0.9402, 4.082, -0.9402, 3.522, -0.7602, 3.522, -0.5801, 3.522, -0.5801, 4.082, -0.7602, 4.082, -0.7602, 3.522, 4.28, 2.961, 4.461, 2.961, 4.461, 3.522, 4.28, 3.522, 4.1, 3.522, 4.1, 2.961, 4.28, 2.961, 4.28, 3.522, 4.28, 4.082, 4.1, 4.082, 4.1, 3.522, 4.28, 3.522, 4.461, 3.522, 4.461, 4.082, 4.28, 4.082, 4.28, 3.522, -0.4001, 2.961, -0.2201, 2.961, -0.2201, 3.522, -0.4001, 3.522, -0.5801, 3.522, -0.5801, 2.961, -0.4001, 2.961, -0.4001, 3.522, -0.4001, 4.082, -0.5801, 4.082, -0.5801, 3.522, -0.4001, 3.522, -0.2201, 3.522, -0.2201, 4.082, -0.4001, 4.082, -0.4001, 3.522, -5.081, 2.961, -4.901, 2.961, -4.901, 3.522, -5.081, 3.522, -5.081, 4.082, -5.261, 4.082, -5.261, 3.522, -5.081, 3.522, -4.901, 3.522, -4.901, 4.082, -5.081, 4.082, -5.081, 3.522, 4.641, 2.961, 4.821, 2.961, 4.821, 3.522, 4.641, 3.522, 4.461, 3.522, 4.461, 2.961, 4.641, 2.961, 4.641, 3.522, 4.641, 4.082, 4.461, 4.082, 4.461, 3.522, 4.641, 3.522, 4.821, 3.522, 4.821, 4.082, 4.641, 4.082, 4.641, 3.522, -0.04007, 2.961, 0.14, 2.961, 0.14, 3.522, -0.04007, 3.522, -0.2201, 3.522, -0.2201, 2.961, -0.04007, 2.961, -0.04007, 3.522, -0.04007, 4.082, -0.2201, 4.082, -0.2201, 3.522, -0.04007, 3.522, 0.14, 3.522, 0.14, 4.082, -0.04007, 4.082, -0.04007, 3.522, -4.721, 2.961, -4.541, 2.961, -4.541, 3.522, -4.721, 3.522, -4.901, 3.522, -4.901, 2.961, -4.721, 2.961, -4.721, 3.522, -4.721, 4.082, -4.901, 4.082, -4.901, 3.522, -4.721, 3.522, -4.541, 3.522, -4.541, 4.082, -4.721, 4.082, -4.721, 3.522, 5.001, 2.961, 5.181, 2.961, 5.181, 3.522, 5.001, 3.522, 4.821, 3.522, 4.821, 2.961, 5.001, 2.961, 5.001, 3.522, 5.001, 4.082, 4.821, 4.082, 4.821, 3.522, 5.001, 3.522, 5.181, 3.522, 5.181, 4.082, 5.001, 4.082, 5.001, 3.522, 0.32, 2.961, 0.5, 2.961, 0.5, 3.522, 0.32, 3.522, 0.14, 3.522, 0.14, 2.961, 0.32, 2.961, 0.32, 3.522, 0.32, 4.082, 0.14, 4.082, 0.14, 3.522, 0.32, 3.522, 0.5, 3.522, 0.5, 4.082, 0.32, 4.082, 0.32, 3.522, -4.361, 2.961, -4.181, 2.961, -4.181, 3.522, -4.361, 3.522, -4.541, 3.522, -4.541, 2.961, -4.361, 2.961, -4.361, 3.522, -4.361, 4.082, -4.541, 4.082, -4.541, 3.522, -4.361, 3.522, -4.181, 3.522, -4.181, 4.082, -4.361, 4.082, -4.361, 3.522, 5.361, 2.961, 5.541, 2.961, 5.541, 3.522, 5.361, 3.522, 5.181, 3.522, 5.181, 2.961, 5.361, 2.961, 5.361, 3.522, 5.361, 4.082, 5.181, 4.082, 5.181, 3.522, 5.361, 3.522, 5.541, 3.522, 5.541, 4.082, 5.361, 4.082, 5.361, 3.522, 0.68, 2.961, 0.86, 2.961, 0.86, 3.522, 0.68, 3.522, 0.5, 3.522, 0.5, 2.961, 0.68, 2.961, 0.68, 3.522, 0.68, 4.082, 0.5, 4.082, 0.5, 3.522, 0.68, 3.522, 0.86, 3.522, 0.86, 4.082, 0.68, 4.082, 0.68, 3.522, -4.001, 2.961, -3.821, 2.961, -3.821, 3.522, -4.001, 3.522, -4.181, 3.522, -4.181, 2.961, -4.001, 2.961, -4.001, 3.522, -4.001, 4.082, -4.181, 4.082, -4.181, 3.522, -4.001, 3.522, -3.821, 3.522, -3.821, 4.082, -4.001, 4.082, -4.001, 3.522, 5.721, 2.961, 5.901, 2.961, 5.901, 3.522, 5.721, 3.522, 5.541, 3.522, 5.541, 2.961, 5.721, 2.961, 5.721, 3.522, 5.721, 4.082, 5.541, 4.082, 5.541, 3.522, 5.721, 3.522, 5.901, 3.522, 5.901, 4.082, 5.721, 4.082, 5.721, 3.522, 1.04, 2.961, 1.22, 2.961, 1.22, 3.522, 1.04, 3.522, 0.86, 3.522, 0.86, 2.961, 1.04, 2.961, 1.04, 3.522, 1.04, 4.082, 0.86, 4.082, 0.86, 3.522, 1.04, 3.522, 1.22, 3.522, 1.22, 4.082, 1.04, 4.082, 1.04, 3.522, -4.67, -3.667, -4.775, -3.54, -4.902, -3.634, -4.788, -3.773, -1.593, -2.896, -1.389, -2.896, -1.389, -2.893, -1.593, -2.893, -4.866, -3.403, -4.943, -3.258, -5.087, -3.326, -5.002, -3.484, -4.775, -3.54, -4.866, -3.403, -5.002, -3.484, -4.902, -3.634, -5.006, -3.106, -5.054, -2.949, -5.208, -2.987, -5.156, -3.159, -4.943, -3.258, -5.006, -3.106, -5.156, -3.159, -5.087, -3.326, -5.086, -2.787, -5.102, -2.624, -5.261, -2.631, -5.243, -2.811, -5.054, -2.949, -5.086, -2.787, -5.243, -2.811, -5.208, -2.987, -5.102, -2.459, -5.086, -2.295, -5.243, -2.272, -5.261, -2.451, -5.102, -2.624, -5.102, -2.459, -5.261, -2.451, -5.261, -2.631, -5.054, -2.134, -5.006, -1.977, -5.156, -1.923, -5.208, -2.096, -5.086, -2.295, -5.054, -2.134, -5.208, -2.096, -5.243, -2.272, -4.944, -1.825, -4.866, -1.68, -5.002, -1.598, -5.087, -1.757, -5.006, -1.977, -4.944, -1.825, -5.087, -1.757, -5.156, -1.923, -4.775, -1.543, -4.67, -1.416, -4.788, -1.309, -4.902, -1.449, -4.866, -1.68, -4.775, -1.543, -4.902, -1.449, -5.002, -1.598, -4.554, -1.3, -4.427, -1.195, -4.521, -1.068, -4.661, -1.182, -4.67, -1.416, -4.554, -1.3, -4.661, -1.182, -4.788, -1.309, -4.29, -1.104, -4.145, -1.026, -4.213, -0.883, -4.372, -0.9679, -4.427, -1.195, -4.29, -1.104, -4.372, -0.9679, -4.521, -1.068, -3.993, -0.9634, -3.836, -0.9156, -3.874, -0.7618, -4.047, -0.8141, -4.145, -1.026, -3.993, -0.9634, -4.047, -0.8141, -4.213, -0.883, -3.675, -0.8835, -3.511, -0.8674, -3.519, -0.709, -3.698, -0.7267, -3.836, -0.9156, -3.675, -0.8835, -3.698, -0.7267, -3.874, -0.7618, -3.346, -0.8674, -3.183, -0.8835, -3.16, -0.7266, -3.339, -0.709, -3.511, -0.8674, -3.346, -0.8674, -3.339, -0.709, -3.519, -0.709, -3.021, -0.9156, -2.864, -0.9633, -2.811, -0.814, -2.983, -0.7618, -3.183, -0.8835, -3.021, -0.9156, -2.983, -0.7618, -3.16, -0.7266, -2.712, -1.026, -2.567, -1.104, -2.486, -0.9677, -2.644, -0.8829, -2.864, -0.9633, -2.712, -1.026, -2.644, -0.8829, -2.811, -0.814, -2.43, -1.195, -2.303, -1.299, -2.197, -1.182, -2.336, -1.068, -2.567, -1.104, -2.43, -1.195, -2.336, -1.068, -2.486, -0.9677, -2.187, -1.416, -2.083, -1.543, -1.955, -1.448, -2.069, -1.309, -2.303, -1.299, -2.187, -1.416, -2.069, -1.309, -2.197, -1.182, -1.991, -1.68, -1.914, -1.825, -1.77, -1.757, -1.855, -1.598, -2.083, -1.543, -1.991, -1.68, -1.855, -1.598, -1.955, -1.448, -1.851, -1.977, -1.803, -2.134, -1.649, -2.095, -1.701, -1.923, -1.914, -1.825, -1.851, -1.977, -1.701, -1.923, -1.77, -1.757, -1.771, -2.295, -1.755, -2.459, -1.596, -2.451, -1.614, -2.272, -1.803, -2.134, -1.771, -2.295, -1.614, -2.272, -1.649, -2.095, -1.755, -2.623, -1.771, -2.787, -1.614, -2.81, -1.596, -2.631, -1.755, -2.459, -1.755, -2.623, -1.596, -2.631, -1.596, -2.451, -1.803, -2.948, -1.851, -3.106, -1.701, -3.159, -1.649, -2.987, -1.771, -2.787, -1.803, -2.948, -1.649, -2.987, -1.614, -2.81, -1.913, -3.258, -1.991, -3.403, -1.855, -3.484, -1.77, -3.325, -1.851, -3.106, -1.913, -3.258, -1.77, -3.325, -1.701, -3.159, -2.082, -3.539, -2.187, -3.667, -2.069, -3.773, -1.955, -3.634, -1.991, -3.403, -2.082, -3.539, -1.955, -3.634, -1.855, -3.484, -2.303, -3.783, -2.43, -3.887, -2.336, -4.015, -2.196, -3.9, -2.187, -3.667, -2.303, -3.783, -2.196, -3.9, -2.069, -3.773, -2.567, -3.979, -2.712, -4.056, -2.644, -4.2, -2.485, -4.115, -2.43, -3.887, -2.567, -3.979, -2.485, -4.115, -2.336, -4.015, -2.864, -4.119, -3.021, -4.167, -2.983, -4.321, -2.81, -4.268, -2.712, -4.056, -2.864, -4.119, -2.81, -4.268, -2.644, -4.2, -3.182, -4.199, -3.346, -4.215, -3.338, -4.373, -3.159, -4.356, -3.021, -4.167, -3.182, -4.199, -3.159, -4.356, -2.983, -4.321, -3.511, -4.215, -3.674, -4.199, -3.698, -4.356, -3.518, -4.373, -3.346, -4.215, -3.511, -4.215, -3.518, -4.373, -3.338, -4.373, -3.836, -4.167, -3.993, -4.119, -4.046, -4.269, -3.874, -4.321, -3.674, -4.199, -3.836, -4.167, -3.874, -4.321, -3.698, -4.356, -4.145, -4.056, -4.29, -3.979, -4.371, -4.115, -4.213, -4.2, -3.993, -4.119, -4.145, -4.056, -4.213, -4.2, -4.046, -4.269, -4.29, -3.979, -4.427, -3.887, -4.521, -4.015, -4.371, -4.115, -3.993, 2.704, -3.836, 2.752, -3.874, 2.906, -4.046, 2.853, -3.836, 2.752, -3.674, 2.784, -3.698, 2.941, -3.874, 2.906, -4.29, 2.564, -4.145, 2.641, -4.213, 2.785, -4.371, 2.7, -4.145, 2.641, -3.993, 2.704, -4.046, 2.853, -4.213, 2.785, -4.554, 2.368, -4.427, 2.472, -4.521, 2.6, -4.66, 2.486, -4.427, 2.472, -4.29, 2.564, -4.371, 2.7, -4.521, 2.6, -4.775, 2.125, -4.67, 2.252, -4.788, 2.358, -4.902, 2.219, -4.67, 2.252, -4.554, 2.368, -4.66, 2.486, -4.788, 2.358, -4.943, 1.843, -4.866, 1.988, -5.002, 2.069, -5.087, 1.911, -4.866, 1.988, -4.775, 2.125, -4.902, 2.219, -5.002, 2.069, -5.054, 1.534, -5.006, 1.691, -5.156, 1.744, -5.208, 1.572, -5.006, 1.691, -4.943, 1.843, -5.087, 1.911, -5.156, 1.744, -5.102, 1.209, -5.086, 1.372, -5.243, 1.396, -5.261, 1.216, -5.086, 1.372, -5.054, 1.534, -5.208, 1.572, -5.243, 1.396, -5.086, 0.8805, -5.102, 1.044, -5.261, 1.036, -5.243, 0.8572, -5.102, 1.044, -5.102, 1.209, -5.261, 1.216, -5.261, 1.036, -5.006, 0.5618, -5.054, 0.7192, -5.208, 0.6806, -5.156, 0.5084, -5.054, 0.7192, -5.086, 0.8805, -5.243, 0.8572, -5.208, 0.6806, -4.866, 0.2648, -4.944, 0.4098, -5.087, 0.342, -5.002, 0.1833, -4.944, 0.4098, -5.006, 0.5618, -5.156, 0.5084, -5.087, 0.342, -4.67, 0.000871, -4.775, 0.128, -4.902, 0.03358, -4.788, -0.1056, -4.775, 0.128, -4.866, 0.2648, -5.002, 0.1833, -4.902, 0.03358, -4.427, -0.2198, -4.554, -0.1154, -4.661, -0.2329, -4.521, -0.3471, -4.554, -0.1154, -4.67, 0.000871, -4.788, -0.1056, -4.661, -0.2329, -4.145, -0.3887, -4.29, -0.3111, -4.372, -0.4471, -4.213, -0.532, -4.29, -0.3111, -4.427, -0.2198, -4.521, -0.3471, -4.372, -0.4471, -3.836, -0.4994, -3.993, -0.4516, -4.047, -0.6009, -3.874, -0.6532, -3.993, -0.4516, -4.145, -0.3887, -4.213, -0.532, -4.047, -0.6009, -3.511, -0.5476, -3.675, -0.5315, -3.698, -0.6883, -3.519, -0.706, -3.675, -0.5315, -3.836, -0.4994, -3.874, -0.6532, -3.698, -0.6883, -3.183, -0.5316, -3.346, -0.5476, -3.339, -0.706, -3.16, -0.6884, -3.346, -0.5476, -3.511, -0.5476, -3.519, -0.706, -3.339, -0.706, -2.864, -0.4518, -3.021, -0.4995, -2.983, -0.6533, -2.811, -0.6011, -3.021, -0.4995, -3.183, -0.5316, -3.16, -0.6884, -2.983, -0.6533, -2.567, -0.3113, -2.712, -0.3888, -2.644, -0.5322, -2.486, -0.4473, -2.712, -0.3888, -2.864, -0.4518, -2.811, -0.6011, -2.644, -0.5322, -2.303, -0.1156, -2.43, -0.22, -2.336, -0.3473, -2.197, -0.2331, -2.43, -0.22, -2.567, -0.3113, -2.486, -0.4473, -2.336, -0.3473, -2.083, 0.1278, -2.187, 0.0006483, -2.069, -0.1058, -1.955, 0.03329, -2.187, 0.0006483, -2.303, -0.1156, -2.197, -0.2331, -2.069, -0.1058, -1.914, 0.4095, -1.991, 0.2645, -1.855, 0.183, -1.77, 0.3417, -1.991, 0.2645, -2.083, 0.1278, -1.955, 0.03329, -1.855, 0.183, -1.803, 0.7189, -1.851, 0.5615, -1.701, 0.5081, -1.649, 0.6803, -1.851, 0.5615, -1.914, 0.4095, -1.77, 0.3417, -1.701, 0.5081, -1.755, 1.044, -1.771, 0.8802, -1.614, 0.8569, -1.596, 1.036, -1.771, 0.8802, -1.803, 0.7189, -1.649, 0.6803, -1.614, 0.8569, -1.771, 1.372, -1.755, 1.208, -1.596, 1.216, -1.614, 1.395, -1.755, 1.208, -1.755, 1.044, -1.596, 1.036, -1.596, 1.216, -1.851, 1.691, -1.803, 1.533, -1.649, 1.572, -1.701, 1.744, -1.803, 1.533, -1.771, 1.372, -1.614, 1.395, -1.649, 1.572, -1.991, 1.988, -1.913, 1.843, -1.77, 1.91, -1.855, 2.069, -1.913, 1.843, -1.851, 1.691, -1.701, 1.744, -1.77, 1.91, -2.187, 2.252, -2.082, 2.124, -1.955, 2.219, -2.069, 2.358, -2.082, 2.124, -1.991, 1.988, -1.855, 2.069, -1.955, 2.219, -2.43, 2.472, -2.303, 2.368, -2.196, 2.485, -2.336, 2.6, -2.303, 2.368, -2.187, 2.252, -2.069, 2.358, -2.196, 2.485, -2.712, 2.641, -2.567, 2.564, -2.485, 2.7, -2.644, 2.784, -2.567, 2.564, -2.43, 2.472, -2.336, 2.6, -2.485, 2.7, -3.021, 2.752, -2.864, 2.704, -2.81, 2.853, -2.983, 2.906, -2.864, 2.704, -2.712, 2.641, -2.644, 2.784, -2.81, 2.853, -3.346, 2.8, -3.182, 2.784, -3.159, 2.941, -3.338, 2.958, -3.182, 2.784, -3.021, 2.752, -2.983, 2.906, -3.159, 2.941, -3.674, 2.784, -3.511, 2.8, -3.518, 2.958, -3.698, 2.941, -3.511, 2.8, -3.346, 2.8, -3.338, 2.958, -3.518, 2.958, -1.389, -2.886, -1.593, -2.886, -1.593, -2.89, -1.389, -2.89, -1.53, -2.899, -1.584, -3.456, -1.427, -3.472, -1.372, -2.915, -1.372, -4.358, -1.427, -3.801, -1.584, -3.816, -1.53, -4.373, -1.427, -3.801, -1.435, -3.636, -1.427, -3.472, -1.584, -3.456, -1.593, -3.636, -1.584, -3.816])
me_circle_001.use_remesh_preserve_volume = False
me_circle_001.use_remesh_preserve_attributes = False
me_circle_001.use_mirror_vertex_groups = False
me_circle_001.update()

# ---- objects
ob_circle_001 = bpy.data.objects.new('Circle.001', me_circle_001)

# ---- transforms, parenting, visibility, modifiers, constraints
ob_circle_001.location = (-25.15, -129.6, -0.06023)
ob_circle_001.scale = (13.28, 13.28, 13.28)
ob_circle_001.lineart.crease_threshold = 0.0

# ---- collection membership
col_collection_1.objects.link(ob_circle_001)

# ---- scene / render settings (as saved in the file)
scene.frame_start = 1; scene.frame_end = 250; scene.frame_set(1)
scene.render.engine = 'CYCLES'
scene.render.resolution_percentage = 50
scene.render.fps = 30
scene.render.dither_intensity = 0.0
scene.cycles.use_denoising = False
scene.cycles.samples = 10
scene.cycles.sampling_pattern = 'TABULATED_SOBOL'
scene.cycles.light_sampling_threshold = 0.0
scene.cycles.use_adaptive_sampling = False
scene.cycles.use_light_tree = False
scene.cycles.blur_glossy = 0.0
scene.cycles.pixel_filter_type = 'GAUSSIAN'
scene.cycles.sample_clamp_indirect = 0.0
scene.view_settings.view_transform = 'Standard'
bpy.context.view_layer.update()

# ---- added for rendering (the .blend has no active camera and no usable light): camera, sun
cam_auto = bpy.data.cameras.new('AutoCamera')
cam_auto.lens = 50.0
cam_auto.sensor_width = 36.0
cam_auto.clip_end = 1000.0
ob_auto_camera = bpy.data.objects.new('AutoCamera', cam_auto)
scene.collection.objects.link(ob_auto_camera)
ob_auto_camera.location = (13.5749, -176.031, 35.3352)
ob_auto_camera.rotation_euler = (1.09748, -7.21219e-08, 0.694738)
scene.camera = ob_auto_camera
light_auto_sun = bpy.data.lights.new('AutoSun', 'SUN')
light_auto_sun.energy = 3.0
light_auto_sun.angle = 0.0523599
ob_auto_sun = bpy.data.objects.new('AutoSun', light_auto_sun)
scene.collection.objects.link(ob_auto_sun)
ob_auto_sun.rotation_euler = (0.872665, 0.174533, 0.523599)
bpy.context.view_layer.update()
